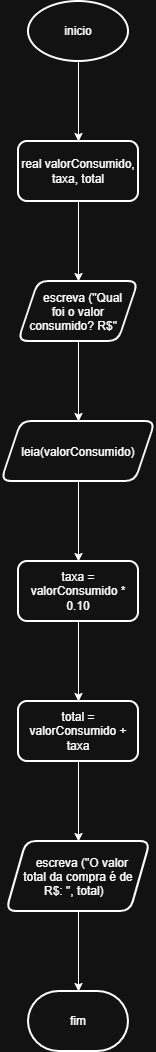

The diagram above was exported from draw.io. Its source (the exported page's mxGraphModel, read from the mxfile embedded in the PNG):
<mxGraphModel dx="842" dy="776" grid="1" gridSize="10" guides="1" tooltips="1" connect="1" arrows="1" fold="1" page="1" pageScale="1" pageWidth="827" pageHeight="1169" math="0" shadow="0">
  <root>
    <mxCell id="0" />
    <mxCell id="1" parent="0" />
    <mxCell id="ZjqXj1B_bHnaT3wLEJVp-3" edge="1" parent="1" source="ZjqXj1B_bHnaT3wLEJVp-1" style="edgeStyle=orthogonalEdgeStyle;rounded=0;orthogonalLoop=1;jettySize=auto;html=1;" target="ZjqXj1B_bHnaT3wLEJVp-2" value="">
      <mxGeometry relative="1" as="geometry" />
    </mxCell>
    <mxCell id="ZjqXj1B_bHnaT3wLEJVp-1" parent="1" style="strokeWidth=2;html=1;shape=mxgraph.flowchart.start_1;whiteSpace=wrap;" value="inicio" vertex="1">
      <mxGeometry height="60" width="100" x="364" y="80" as="geometry" />
    </mxCell>
    <mxCell id="ZjqXj1B_bHnaT3wLEJVp-5" edge="1" parent="1" source="ZjqXj1B_bHnaT3wLEJVp-2" style="edgeStyle=orthogonalEdgeStyle;rounded=0;orthogonalLoop=1;jettySize=auto;html=1;" target="ZjqXj1B_bHnaT3wLEJVp-4" value="">
      <mxGeometry relative="1" as="geometry" />
    </mxCell>
    <mxCell id="ZjqXj1B_bHnaT3wLEJVp-2" parent="1" style="rounded=1;whiteSpace=wrap;html=1;strokeWidth=2;" value="real valorConsumido, taxa, total" vertex="1">
      <mxGeometry height="60" width="120" x="354" y="220" as="geometry" />
    </mxCell>
    <mxCell id="ZjqXj1B_bHnaT3wLEJVp-9" edge="1" parent="1" source="ZjqXj1B_bHnaT3wLEJVp-4" style="edgeStyle=orthogonalEdgeStyle;rounded=0;orthogonalLoop=1;jettySize=auto;html=1;" target="ZjqXj1B_bHnaT3wLEJVp-8" value="">
      <mxGeometry relative="1" as="geometry" />
    </mxCell>
    <mxCell id="ZjqXj1B_bHnaT3wLEJVp-4" parent="1" style="shape=parallelogram;perimeter=parallelogramPerimeter;whiteSpace=wrap;html=1;shapeInside=1;fixedSize=1;rounded=1;strokeWidth=2;" value="escreva (&quot;Qual foi o valor consumido? R$&quot;" vertex="1">
      <mxGeometry height="60" width="120" x="354" y="360" as="geometry" />
    </mxCell>
    <mxCell id="ZjqXj1B_bHnaT3wLEJVp-11" edge="1" parent="1" source="ZjqXj1B_bHnaT3wLEJVp-8" style="edgeStyle=orthogonalEdgeStyle;rounded=0;orthogonalLoop=1;jettySize=auto;html=1;" target="ZjqXj1B_bHnaT3wLEJVp-10" value="">
      <mxGeometry relative="1" as="geometry" />
    </mxCell>
    <mxCell id="ZjqXj1B_bHnaT3wLEJVp-8" parent="1" style="shape=parallelogram;perimeter=parallelogramPerimeter;whiteSpace=wrap;html=1;shapeInside=1;fixedSize=1;rounded=1;strokeWidth=2;" value="leia(valorConsumido)" vertex="1">
      <mxGeometry height="60" width="154" x="337" y="500" as="geometry" />
    </mxCell>
    <mxCell id="ZjqXj1B_bHnaT3wLEJVp-13" edge="1" parent="1" source="ZjqXj1B_bHnaT3wLEJVp-10" style="edgeStyle=orthogonalEdgeStyle;rounded=0;orthogonalLoop=1;jettySize=auto;html=1;" target="ZjqXj1B_bHnaT3wLEJVp-12" value="">
      <mxGeometry relative="1" as="geometry" />
    </mxCell>
    <mxCell id="ZjqXj1B_bHnaT3wLEJVp-10" parent="1" style="whiteSpace=wrap;html=1;rounded=1;strokeWidth=2;" value="taxa = valorConsumido * 0.10" vertex="1">
      <mxGeometry height="60" width="120" x="354" y="640" as="geometry" />
    </mxCell>
    <mxCell id="ZjqXj1B_bHnaT3wLEJVp-15" edge="1" parent="1" source="ZjqXj1B_bHnaT3wLEJVp-12" style="edgeStyle=orthogonalEdgeStyle;rounded=0;orthogonalLoop=1;jettySize=auto;html=1;" target="ZjqXj1B_bHnaT3wLEJVp-14" value="">
      <mxGeometry relative="1" as="geometry" />
    </mxCell>
    <mxCell id="ZjqXj1B_bHnaT3wLEJVp-12" parent="1" style="whiteSpace=wrap;html=1;rounded=1;strokeWidth=2;" value="total = valorConsumido + taxa" vertex="1">
      <mxGeometry height="60" width="120" x="354" y="780" as="geometry" />
    </mxCell>
    <mxCell id="ZjqXj1B_bHnaT3wLEJVp-19" edge="1" parent="1" source="ZjqXj1B_bHnaT3wLEJVp-14" style="edgeStyle=orthogonalEdgeStyle;rounded=0;orthogonalLoop=1;jettySize=auto;html=1;" target="ZjqXj1B_bHnaT3wLEJVp-18" value="">
      <mxGeometry relative="1" as="geometry" />
    </mxCell>
    <mxCell id="ZjqXj1B_bHnaT3wLEJVp-14" parent="1" style="shape=parallelogram;perimeter=parallelogramPerimeter;whiteSpace=wrap;html=1;shapeInside=1;fixedSize=1;rounded=1;strokeWidth=2;" value="escreva (&quot;O valor total da compra é de R$: &quot;, total)" vertex="1">
      <mxGeometry height="70" width="144" x="342" y="920" as="geometry" />
    </mxCell>
    <mxCell id="ZjqXj1B_bHnaT3wLEJVp-18" parent="1" style="strokeWidth=2;html=1;shape=mxgraph.flowchart.terminator;whiteSpace=wrap;" value="fim" vertex="1">
      <mxGeometry height="60" width="100" x="364" y="1070" as="geometry" />
    </mxCell>
  </root>
</mxGraphModel>